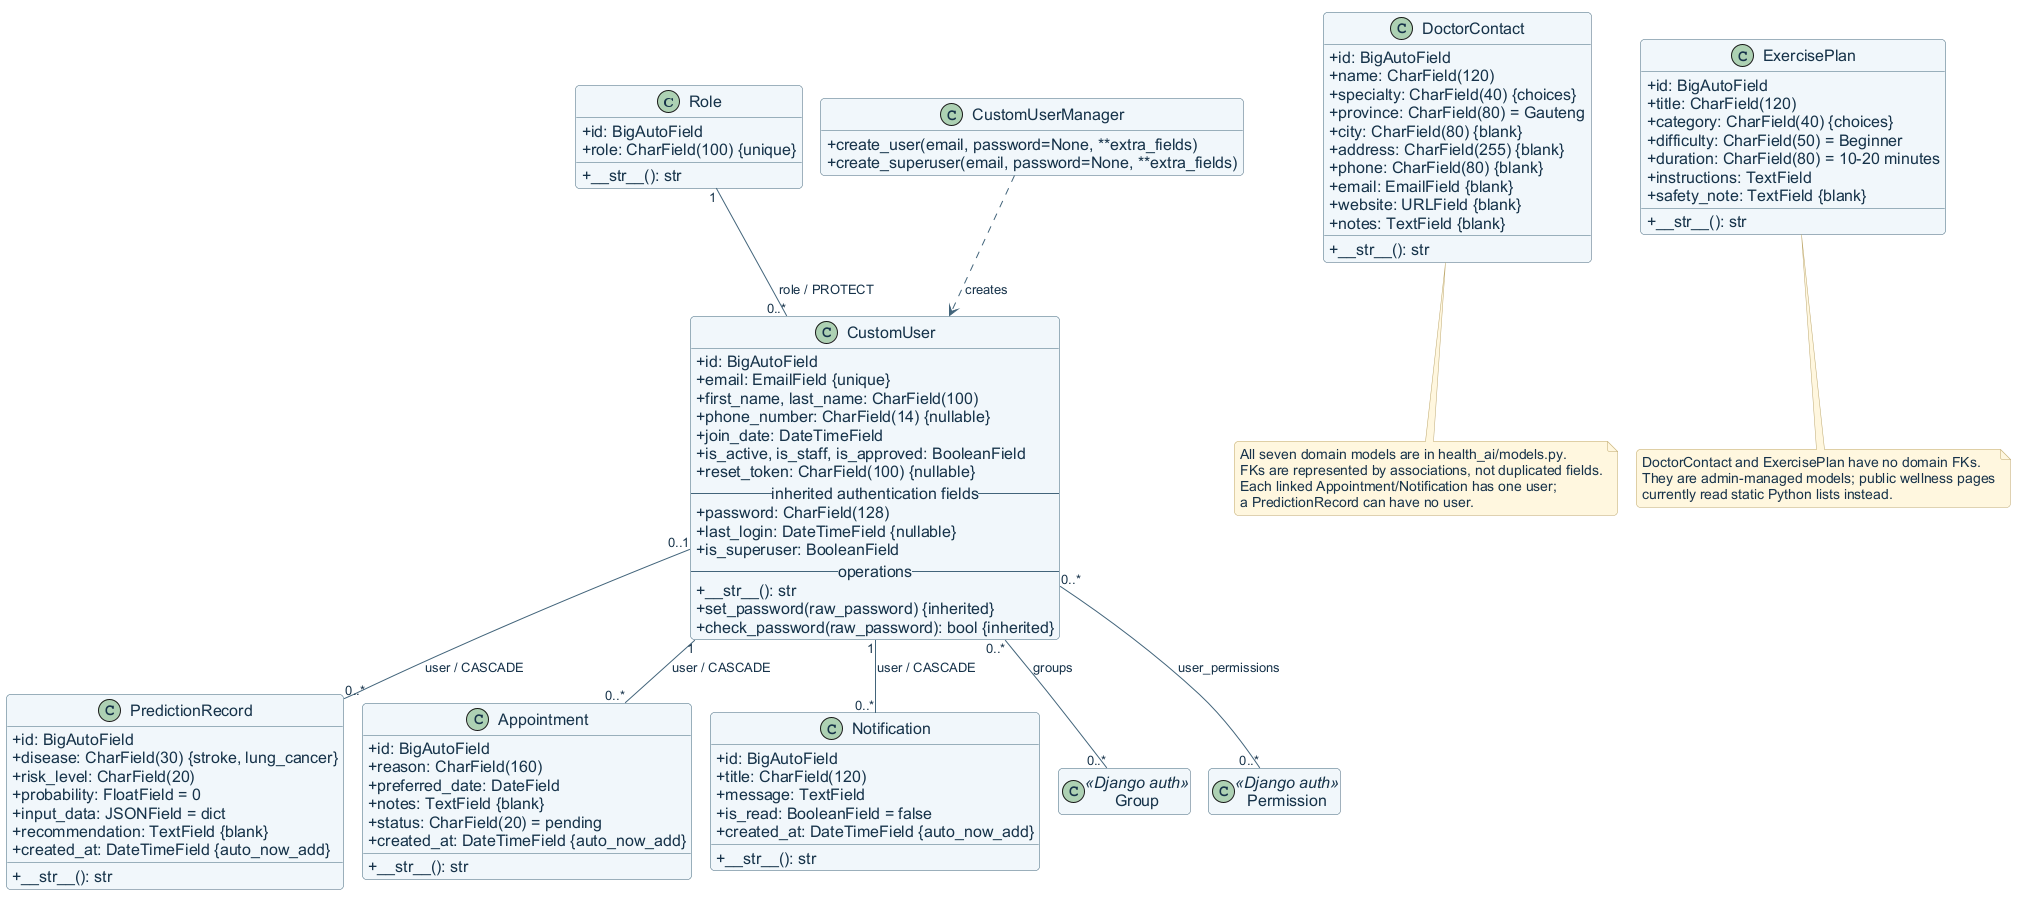

The diagram above was rendered by PlantUML. Its source (embedded in the PNG):
@startuml
!pragma layout smetana
skinparam backgroundColor white
skinparam shadowing false
skinparam defaultFontName Arial
skinparam defaultFontSize 16
skinparam defaultFontColor #17334A
skinparam ArrowColor #42647A
skinparam ArrowFontSize 13
skinparam roundcorner 8
skinparam nodesep 35
skinparam ranksep 45
skinparam classAttributeIconSize 0
skinparam classBackgroundColor #F0F7FA
skinparam classBorderColor #42647A
skinparam componentBackgroundColor #F0F7FA
skinparam componentBorderColor #42647A
skinparam rectangleBorderColor #42647A
skinparam usecaseBackgroundColor #F0F7FA
skinparam usecaseBorderColor #42647A
skinparam noteBackgroundColor #FFF6DE
skinparam noteBorderColor #BCA76D
skinparam noteFontSize 14
skinparam packageStyle rectangle
hide empty members
class Role {
 {field} + id: BigAutoField
 {field} + role: CharField(100) {unique}
 {method} + __str__(): str
}
class CustomUser {
 {field} + id: BigAutoField
 {field} + email: EmailField {unique}
 {field} + first_name, last_name: CharField(100)
 {field} + phone_number: CharField(14) {nullable}
 {field} + join_date: DateTimeField
 {field} + is_active, is_staff, is_approved: BooleanField
 {field} + reset_token: CharField(100) {nullable}
 -- inherited authentication fields --
 {field} + password: CharField(128)
 {field} + last_login: DateTimeField {nullable}
 {field} + is_superuser: BooleanField
 -- operations --
 {method} + __str__(): str
 {method} + set_password(raw_password) {inherited}
 {method} + check_password(raw_password): bool {inherited}
}
class CustomUserManager {
 {method} + create_user(email, password=None, **extra_fields)
 {method} + create_superuser(email, password=None, **extra_fields)
}
class PredictionRecord {
 {field} + id: BigAutoField
 {field} + disease: CharField(30) {stroke, lung_cancer}
 {field} + risk_level: CharField(20)
 {field} + probability: FloatField = 0
 {field} + input_data: JSONField = dict
 {field} + recommendation: TextField {blank}
 {field} + created_at: DateTimeField {auto_now_add}
 {method} + __str__(): str
}
class Appointment {
 {field} + id: BigAutoField
 {field} + reason: CharField(160)
 {field} + preferred_date: DateField
 {field} + notes: TextField {blank}
 {field} + status: CharField(20) = pending
 {field} + created_at: DateTimeField {auto_now_add}
 {method} + __str__(): str
}
class Notification {
 {field} + id: BigAutoField
 {field} + title: CharField(120)
 {field} + message: TextField
 {field} + is_read: BooleanField = false
 {field} + created_at: DateTimeField {auto_now_add}
 {method} + __str__(): str
}
class DoctorContact {
 {field} + id: BigAutoField
 {field} + name: CharField(120)
 {field} + specialty: CharField(40) {choices}
 {field} + province: CharField(80) = Gauteng
 {field} + city: CharField(80) {blank}
 {field} + address: CharField(255) {blank}
 {field} + phone: CharField(80) {blank}
 {field} + email: EmailField {blank}
 {field} + website: URLField {blank}
 {field} + notes: TextField {blank}
 {method} + __str__(): str
}
class ExercisePlan {
 {field} + id: BigAutoField
 {field} + title: CharField(120)
 {field} + category: CharField(40) {choices}
 {field} + difficulty: CharField(50) = Beginner
 {field} + duration: CharField(80) = 10-20 minutes
 {field} + instructions: TextField
 {field} + safety_note: TextField {blank}
 {method} + __str__(): str
}
class Group <<Django auth>>
class Permission <<Django auth>>
Role "1" -- "0..*" CustomUser : role / PROTECT
CustomUser "0..1" -- "0..*" PredictionRecord : user / CASCADE
CustomUser "1" -- "0..*" Appointment : user / CASCADE
CustomUser "1" -- "0..*" Notification : user / CASCADE
CustomUser "0..*" -- "0..*" Group : groups
CustomUser "0..*" -- "0..*" Permission : user_permissions
CustomUserManager ..> CustomUser : creates
DoctorContact -[hidden]right-> ExercisePlan
note bottom of DoctorContact
All seven domain models are in health_ai/models.py.
FKs are represented by associations, not duplicated fields.
Each linked Appointment/Notification has one user;
a PredictionRecord can have no user.
end note
note bottom of ExercisePlan
DoctorContact and ExercisePlan have no domain FKs.
They are admin-managed models; public wellness pages
currently read static Python lists instead.
end note
@enduml